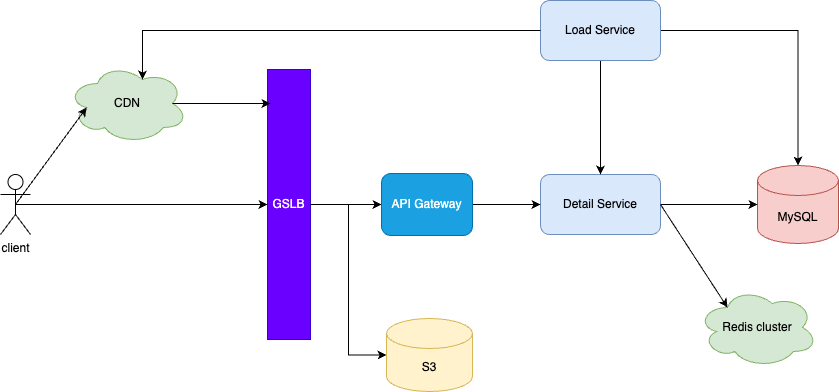

The diagram above was exported from draw.io. Its source (the exported page's mxGraphModel, read from the mxfile embedded in the PNG):
<mxGraphModel dx="990" dy="609" grid="0" gridSize="10" guides="1" tooltips="1" connect="1" arrows="1" fold="1" page="1" pageScale="1" pageWidth="2339" pageHeight="3300" math="0" shadow="0">
  <root>
    <mxCell id="0" />
    <mxCell id="1" parent="0" />
    <mxCell id="_5KVliXxGoi37RL8KwBI-7" style="edgeStyle=orthogonalEdgeStyle;rounded=0;orthogonalLoop=1;jettySize=auto;html=1;exitX=0.5;exitY=0.5;exitDx=0;exitDy=0;exitPerimeter=0;entryX=0;entryY=0.5;entryDx=0;entryDy=0;" edge="1" parent="1" source="_5KVliXxGoi37RL8KwBI-1" target="_5KVliXxGoi37RL8KwBI-4">
      <mxGeometry relative="1" as="geometry" />
    </mxCell>
    <mxCell id="_5KVliXxGoi37RL8KwBI-1" value="client" style="shape=umlActor;verticalLabelPosition=bottom;verticalAlign=top;html=1;outlineConnect=0;" vertex="1" parent="1">
      <mxGeometry x="258" y="387" width="30" height="60" as="geometry" />
    </mxCell>
    <mxCell id="_5KVliXxGoi37RL8KwBI-2" value="CDN" style="ellipse;shape=cloud;whiteSpace=wrap;html=1;fillColor=#d5e8d4;strokeColor=#82b366;" vertex="1" parent="1">
      <mxGeometry x="325" y="276" width="120" height="80" as="geometry" />
    </mxCell>
    <mxCell id="_5KVliXxGoi37RL8KwBI-11" style="edgeStyle=orthogonalEdgeStyle;rounded=0;orthogonalLoop=1;jettySize=auto;html=1;exitX=1;exitY=0.5;exitDx=0;exitDy=0;entryX=0;entryY=0.5;entryDx=0;entryDy=0;" edge="1" parent="1" source="_5KVliXxGoi37RL8KwBI-4" target="_5KVliXxGoi37RL8KwBI-10">
      <mxGeometry relative="1" as="geometry" />
    </mxCell>
    <mxCell id="_5KVliXxGoi37RL8KwBI-4" value="GSLB" style="rounded=0;whiteSpace=wrap;html=1;fillColor=#6a00ff;fontColor=#ffffff;strokeColor=#3700CC;" vertex="1" parent="1">
      <mxGeometry x="525" y="282" width="43" height="270" as="geometry" />
    </mxCell>
    <mxCell id="_5KVliXxGoi37RL8KwBI-5" value="Detail Service" style="rounded=1;whiteSpace=wrap;html=1;fillColor=#dae8fc;strokeColor=#6c8ebf;" vertex="1" parent="1">
      <mxGeometry x="798" y="387" width="120" height="60" as="geometry" />
    </mxCell>
    <mxCell id="_5KVliXxGoi37RL8KwBI-6" value="MySQL" style="shape=cylinder3;whiteSpace=wrap;html=1;boundedLbl=1;backgroundOutline=1;size=15;fillColor=#f8cecc;strokeColor=#b85450;" vertex="1" parent="1">
      <mxGeometry x="1015" y="378" width="81" height="78" as="geometry" />
    </mxCell>
    <mxCell id="_5KVliXxGoi37RL8KwBI-8" style="edgeStyle=orthogonalEdgeStyle;rounded=0;orthogonalLoop=1;jettySize=auto;html=1;exitX=0.875;exitY=0.5;exitDx=0;exitDy=0;exitPerimeter=0;" edge="1" parent="1" source="_5KVliXxGoi37RL8KwBI-2">
      <mxGeometry relative="1" as="geometry">
        <mxPoint x="528" y="316" as="targetPoint" />
      </mxGeometry>
    </mxCell>
    <mxCell id="_5KVliXxGoi37RL8KwBI-9" style="rounded=0;orthogonalLoop=1;jettySize=auto;html=1;exitX=0.5;exitY=0.5;exitDx=0;exitDy=0;exitPerimeter=0;entryX=0.16;entryY=0.55;entryDx=0;entryDy=0;entryPerimeter=0;" edge="1" parent="1" source="_5KVliXxGoi37RL8KwBI-1" target="_5KVliXxGoi37RL8KwBI-2">
      <mxGeometry relative="1" as="geometry" />
    </mxCell>
    <mxCell id="_5KVliXxGoi37RL8KwBI-13" style="edgeStyle=orthogonalEdgeStyle;rounded=0;orthogonalLoop=1;jettySize=auto;html=1;exitX=1;exitY=0.5;exitDx=0;exitDy=0;" edge="1" parent="1" source="_5KVliXxGoi37RL8KwBI-10" target="_5KVliXxGoi37RL8KwBI-5">
      <mxGeometry relative="1" as="geometry" />
    </mxCell>
    <mxCell id="_5KVliXxGoi37RL8KwBI-10" value="API Gateway" style="rounded=1;whiteSpace=wrap;html=1;fillColor=#1ba1e2;fontColor=#ffffff;strokeColor=#006EAF;" vertex="1" parent="1">
      <mxGeometry x="639" y="386" width="91" height="62" as="geometry" />
    </mxCell>
    <mxCell id="_5KVliXxGoi37RL8KwBI-12" value="Redis cluster" style="ellipse;shape=cloud;whiteSpace=wrap;html=1;fillColor=#d5e8d4;strokeColor=#82b366;" vertex="1" parent="1">
      <mxGeometry x="955" y="500" width="120" height="80" as="geometry" />
    </mxCell>
    <mxCell id="_5KVliXxGoi37RL8KwBI-15" style="edgeStyle=orthogonalEdgeStyle;rounded=0;orthogonalLoop=1;jettySize=auto;html=1;exitX=1;exitY=0.5;exitDx=0;exitDy=0;entryX=0;entryY=0.5;entryDx=0;entryDy=0;entryPerimeter=0;" edge="1" parent="1" source="_5KVliXxGoi37RL8KwBI-5" target="_5KVliXxGoi37RL8KwBI-6">
      <mxGeometry relative="1" as="geometry" />
    </mxCell>
    <mxCell id="_5KVliXxGoi37RL8KwBI-18" style="edgeStyle=orthogonalEdgeStyle;rounded=0;orthogonalLoop=1;jettySize=auto;html=1;exitX=0.5;exitY=1;exitDx=0;exitDy=0;entryX=0.5;entryY=0;entryDx=0;entryDy=0;" edge="1" parent="1" source="_5KVliXxGoi37RL8KwBI-16" target="_5KVliXxGoi37RL8KwBI-5">
      <mxGeometry relative="1" as="geometry" />
    </mxCell>
    <mxCell id="_5KVliXxGoi37RL8KwBI-21" style="edgeStyle=orthogonalEdgeStyle;rounded=0;orthogonalLoop=1;jettySize=auto;html=1;exitX=1;exitY=0.5;exitDx=0;exitDy=0;" edge="1" parent="1" source="_5KVliXxGoi37RL8KwBI-16" target="_5KVliXxGoi37RL8KwBI-6">
      <mxGeometry relative="1" as="geometry" />
    </mxCell>
    <mxCell id="_5KVliXxGoi37RL8KwBI-16" value="Load Service" style="rounded=1;whiteSpace=wrap;html=1;fillColor=#dae8fc;strokeColor=#6c8ebf;" vertex="1" parent="1">
      <mxGeometry x="798" y="213" width="120" height="60" as="geometry" />
    </mxCell>
    <mxCell id="_5KVliXxGoi37RL8KwBI-17" style="edgeStyle=orthogonalEdgeStyle;rounded=0;orthogonalLoop=1;jettySize=auto;html=1;exitX=0;exitY=0.5;exitDx=0;exitDy=0;entryX=0.625;entryY=0.2;entryDx=0;entryDy=0;entryPerimeter=0;" edge="1" parent="1" source="_5KVliXxGoi37RL8KwBI-16" target="_5KVliXxGoi37RL8KwBI-2">
      <mxGeometry relative="1" as="geometry" />
    </mxCell>
    <mxCell id="_5KVliXxGoi37RL8KwBI-19" style="rounded=0;orthogonalLoop=1;jettySize=auto;html=1;exitX=1;exitY=0.5;exitDx=0;exitDy=0;entryX=0.25;entryY=0.25;entryDx=0;entryDy=0;entryPerimeter=0;" edge="1" parent="1" source="_5KVliXxGoi37RL8KwBI-5" target="_5KVliXxGoi37RL8KwBI-12">
      <mxGeometry relative="1" as="geometry" />
    </mxCell>
    <mxCell id="_5KVliXxGoi37RL8KwBI-22" value="S3" style="shape=cylinder3;whiteSpace=wrap;html=1;boundedLbl=1;backgroundOutline=1;size=15;fillColor=#fff2cc;strokeColor=#d6b656;" vertex="1" parent="1">
      <mxGeometry x="644" y="531" width="86" height="73" as="geometry" />
    </mxCell>
    <mxCell id="_5KVliXxGoi37RL8KwBI-23" style="edgeStyle=orthogonalEdgeStyle;rounded=0;orthogonalLoop=1;jettySize=auto;html=1;exitX=1;exitY=0.5;exitDx=0;exitDy=0;entryX=0;entryY=0.5;entryDx=0;entryDy=0;entryPerimeter=0;" edge="1" parent="1" source="_5KVliXxGoi37RL8KwBI-4" target="_5KVliXxGoi37RL8KwBI-22">
      <mxGeometry relative="1" as="geometry" />
    </mxCell>
  </root>
</mxGraphModel>